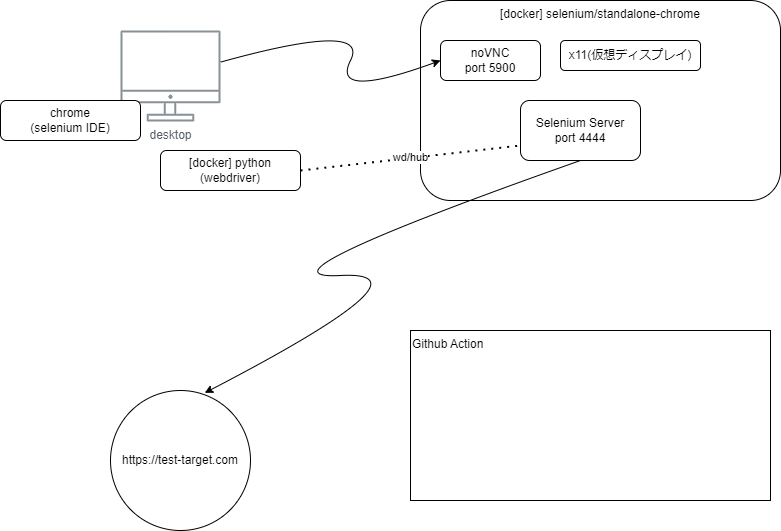

The diagram above was exported from draw.io. Its source (the exported page's mxGraphModel, read from the mxfile embedded in the PNG):
<mxGraphModel dx="1899" dy="659" grid="1" gridSize="10" guides="1" tooltips="1" connect="1" arrows="1" fold="1" page="1" pageScale="1" pageWidth="827" pageHeight="1169" math="0" shadow="0">
  <root>
    <mxCell id="0" />
    <mxCell id="1" parent="0" />
    <mxCell id="YyBA7ck3gS4t9vT6jzec-1" value="[docker] selenium/standalone-chrome" style="rounded=1;whiteSpace=wrap;html=1;verticalAlign=top;" parent="1" vertex="1">
      <mxGeometry x="410" y="110" width="360" height="200" as="geometry" />
    </mxCell>
    <mxCell id="YyBA7ck3gS4t9vT6jzec-2" value="noVNC&lt;br&gt;port 5900" style="rounded=1;whiteSpace=wrap;html=1;" parent="1" vertex="1">
      <mxGeometry x="430" y="150" width="100" height="40" as="geometry" />
    </mxCell>
    <mxCell id="YyBA7ck3gS4t9vT6jzec-3" value="desktop" style="sketch=0;outlineConnect=0;gradientColor=none;fontColor=#545B64;strokeColor=none;fillColor=#879196;dashed=0;verticalLabelPosition=bottom;verticalAlign=top;align=center;html=1;fontSize=12;fontStyle=0;aspect=fixed;shape=mxgraph.aws4.illustration_desktop;pointerEvents=1" parent="1" vertex="1">
      <mxGeometry x="110" y="140" width="100" height="91" as="geometry" />
    </mxCell>
    <mxCell id="YyBA7ck3gS4t9vT6jzec-4" value="" style="curved=1;endArrow=classic;html=1;rounded=0;entryX=0;entryY=0.5;entryDx=0;entryDy=0;" parent="1" source="YyBA7ck3gS4t9vT6jzec-3" target="YyBA7ck3gS4t9vT6jzec-2" edge="1">
      <mxGeometry width="50" height="50" relative="1" as="geometry">
        <mxPoint x="320" y="270" as="sourcePoint" />
        <mxPoint x="370" y="220" as="targetPoint" />
        <Array as="points">
          <mxPoint x="360" y="130" />
          <mxPoint x="320" y="210" />
        </Array>
      </mxGeometry>
    </mxCell>
    <mxCell id="YyBA7ck3gS4t9vT6jzec-6" value="x11(仮想ディスプレイ)" style="rounded=1;whiteSpace=wrap;html=1;" parent="1" vertex="1">
      <mxGeometry x="550" y="150" width="140" height="30" as="geometry" />
    </mxCell>
    <mxCell id="YyBA7ck3gS4t9vT6jzec-8" value="https://test-target.com" style="ellipse;whiteSpace=wrap;html=1;aspect=fixed;" parent="1" vertex="1">
      <mxGeometry x="100" y="500" width="140" height="140" as="geometry" />
    </mxCell>
    <mxCell id="YyBA7ck3gS4t9vT6jzec-9" value="Selenium Server&lt;br&gt;port 4444" style="rounded=1;whiteSpace=wrap;html=1;" parent="1" vertex="1">
      <mxGeometry x="510" y="210" width="120" height="60" as="geometry" />
    </mxCell>
    <mxCell id="YyBA7ck3gS4t9vT6jzec-10" value="[docker] python&lt;br&gt;(webdriver)" style="rounded=1;whiteSpace=wrap;html=1;" parent="1" vertex="1">
      <mxGeometry x="150" y="260" width="140" height="40" as="geometry" />
    </mxCell>
    <mxCell id="YyBA7ck3gS4t9vT6jzec-11" value="chrome&lt;br&gt;(selenium IDE)" style="rounded=1;whiteSpace=wrap;html=1;" parent="1" vertex="1">
      <mxGeometry x="-10" y="210" width="140" height="40" as="geometry" />
    </mxCell>
    <mxCell id="3" value="Github Action" style="rounded=0;whiteSpace=wrap;html=1;align=left;verticalAlign=top;" vertex="1" parent="1">
      <mxGeometry x="400" y="440" width="360" height="170" as="geometry" />
    </mxCell>
    <mxCell id="4" value="wd/hub" style="endArrow=none;dashed=1;html=1;dashPattern=1 3;strokeWidth=2;exitX=1;exitY=0.5;exitDx=0;exitDy=0;entryX=0;entryY=0.75;entryDx=0;entryDy=0;" edge="1" parent="1" source="YyBA7ck3gS4t9vT6jzec-10" target="YyBA7ck3gS4t9vT6jzec-9">
      <mxGeometry width="50" height="50" relative="1" as="geometry">
        <mxPoint x="520" y="440" as="sourcePoint" />
        <mxPoint x="570" y="390" as="targetPoint" />
      </mxGeometry>
    </mxCell>
    <mxCell id="5" value="" style="curved=1;endArrow=classic;html=1;exitX=0.5;exitY=1;exitDx=0;exitDy=0;entryX=0.673;entryY=0.017;entryDx=0;entryDy=0;entryPerimeter=0;" edge="1" parent="1" source="YyBA7ck3gS4t9vT6jzec-9" target="YyBA7ck3gS4t9vT6jzec-8">
      <mxGeometry width="50" height="50" relative="1" as="geometry">
        <mxPoint x="520" y="440" as="sourcePoint" />
        <mxPoint x="570" y="390" as="targetPoint" />
        <Array as="points">
          <mxPoint x="230" y="390" />
          <mxPoint x="430" y="380" />
        </Array>
      </mxGeometry>
    </mxCell>
  </root>
</mxGraphModel>